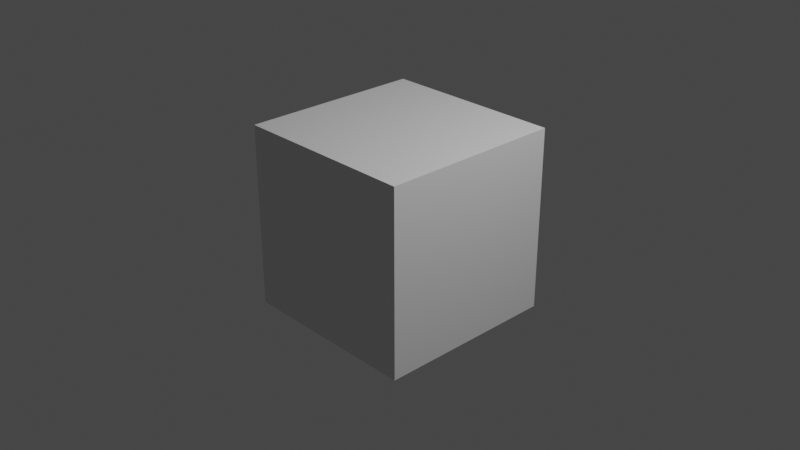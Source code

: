 # Source: edgesplit.blend  (saved by Blender 3.6.11; exported with 4.5.12 LTS)
import bpy
from mathutils import Matrix  # noqa: F401  (used for matrix-valued properties, if any)

bpy.ops.wm.read_factory_settings(use_empty=True)
scene = bpy.context.scene
scene.name = 'Scene'

# ---- collections
col_collection = bpy.data.collections.new('Collection'); scene.collection.children.link(col_collection)

# ---- materials (node trees are filled in below, after node groups)
mat_material = bpy.data.materials.new('Material')
mat_material.alpha_threshold = 0.0
mat_material.use_transparent_shadow = False
mat_material.roughness = 0.5
mat_material.line_color = (0.0, 0.0, 0.0, 1.0)

# ---- material node trees
mat_material.use_nodes = True; mat_material.node_tree.nodes.clear()
_N = mat_material.node_tree.nodes; _L = mat_material.node_tree.links
n0 = _N.new('ShaderNodeOutputMaterial'); n0.name = 'Material Output'; n0.location = (300, 300)
n1 = _N.new('ShaderNodeBsdfPrincipled'); n1.name = 'Principled BSDF'; n1.location = (10, 300)
n1.distribution = 'GGX'
n1.subsurface_method = 'RANDOM_WALK_SKIN'
n1.inputs[3].default_value = 1.45
n1.inputs[27].default_value = (0.0, 0.0, 0.0, 1.0)
n1.inputs[28].default_value = 1.0
_L.new(n1.outputs[0], n0.inputs[0])
n0.is_active_output = True

# ---- world
world_world = bpy.data.worlds.new('World'); scene.world = world_world
world_world.use_nodes = True; world_world.node_tree.nodes.clear()
_N = world_world.node_tree.nodes; _L = world_world.node_tree.links
n0 = _N.new('ShaderNodeOutputWorld'); n0.name = 'World Output'; n0.location = (300, 300)
n1 = _N.new('ShaderNodeBackground'); n1.name = 'Background'; n1.location = (10, 300)
n1.inputs[0].default_value = (0.05088, 0.05088, 0.05088, 1.0)
_L.new(n1.outputs[0], n0.inputs[0])
n0.is_active_output = True
world_world.color = (0.05088, 0.05088, 0.05088)
world_world.use_sun_shadow = False
world_world.sun_shadow_jitter_overblur = 0.0

# ---- cameras
cam_camera = bpy.data.cameras.new('Camera')
cam_camera.clip_end = 100.0
cam_camera.ortho_scale = 7.314

# ---- lights
light_light = bpy.data.lights.new('Light', 'POINT')
light_light.transmission_factor = 0.0
light_light.energy = 1000.0
light_light.shadow_soft_size = 0.1
light_light.shadow_maximum_resolution = 0.006
light_light.use_absolute_resolution = True

# ---- meshes
me_cube = bpy.data.meshes.new('Cube')
me_cube.from_pydata([(1.0, 1.0, 1.0), (1.0, 1.0, -1.0), (1.0, -1.0, 1.0), (1.0, -1.0, -1.0), (-1.0, 1.0, 1.0), (-1.0, 1.0, -1.0), (-1.0, -1.0, 1.0), (-1.0, -1.0, -1.0)], [], [(0, 4, 6, 2), (3, 2, 6, 7), (7, 6, 4, 5), (5, 1, 3, 7), (1, 0, 2, 3), (5, 4, 0, 1)])
_uv = me_cube.uv_layers.new(name='UVMap')
_uv.uv.foreach_set('vector', [0.625, 0.5, 0.875, 0.5, 0.875, 0.75, 0.625, 0.75, 0.375, 0.75, 0.625, 0.75, 0.625, 1.0, 0.375, 1.0, 0.375, 0.0, 0.625, 0.0, 0.625, 0.25, 0.375, 0.25, 0.125, 0.5, 0.375, 0.5, 0.375, 0.75, 0.125, 0.75, 0.375, 0.5, 0.625, 0.5, 0.625, 0.75, 0.375, 0.75, 0.375, 0.25, 0.625, 0.25, 0.625, 0.5, 0.375, 0.5])
me_cube.materials.append(mat_material)
me_cube.use_mirror_vertex_groups = False
me_cube.update()

# ---- curves / text
txt_text = bpy.data.curves.new('Text', 'FONT')
txt_text.dimensions = '2D'
txt_text.body = 'registering EdgeFaceSplitOperator at 2023-09-17 19:40:31.763159\nregistered EdgeFaceSplitOperator at 2023-09-17 19:40:31.768672\nregistering EdgeFaceSplitOperator at 2023-09-17 19:53:31.066990\nregistered EdgeFaceSplitOperator at 2023-09-17 19:53:31.068183\nregistering EdgeFaceSplitOperator at 2023-09-17 19:53:56.739978\nregistered EdgeFaceSplitOperator at 2023-09-17 19:53:56.744904\nregistering EdgeFaceSplitOperator at 2023-09-17 19:55:27.103357\nregistered EdgeFaceSplitOperator at 2023-09-17 19:55:27.103357'

# ---- objects
ob_cube = bpy.data.objects.new('Cube', me_cube)
ob_light = bpy.data.objects.new('Light', light_light)
ob_camera = bpy.data.objects.new('Camera', cam_camera)
ob_debugtext = bpy.data.objects.new('DebugText', txt_text)

# ---- transforms, parenting, visibility, modifiers, constraints
ob_cube.location = (0.0, 0.0, 0.0)
ob_cube.lock_rotations_4d = False
ob_cube.empty_display_type = 'ARROWS'
ob_cube.lineart.crease_threshold = 0.0
ob_light.location = (4.076, 1.005, 5.904)
ob_light.rotation_euler = (0.6503, 0.05522, 1.866)
ob_light.lock_rotations_4d = False
ob_light.empty_display_type = 'ARROWS'
ob_light.color = (0.0, 0.0, 0.0, 0.0)
ob_light.lineart.crease_threshold = 0.0
ob_camera.location = (7.359, -6.926, 4.958)
ob_camera.rotation_euler = (1.109, 0.0, 0.8149)
ob_camera.lock_rotations_4d = False
ob_camera.empty_display_type = 'ARROWS'
ob_camera.color = (0.0, 0.0, 0.0, 0.0)
ob_camera.display_type = 'WIRE'
ob_camera.lineart.crease_threshold = 0.0
ob_debugtext.location = (5.404, -5.083, 3.622)
ob_debugtext.rotation_euler = (1.109, 0.0, 0.8149)
ob_debugtext.scale = (0.05, 0.05, 0.05)
_c = ob_debugtext.constraints.new('COPY_LOCATION'); _c.name = 'FollowCameraLoc'
_c.active = False
_c.target = ob_camera
_c = ob_debugtext.constraints.new('COPY_ROTATION'); _c.name = 'FollowCameraRot'
_c.target = ob_camera

# ---- collection membership
col_collection.objects.link(ob_cube)
col_collection.objects.link(ob_light)
col_collection.objects.link(ob_camera)
col_collection.objects.link(ob_debugtext)

# ---- scene / render settings (as saved in the file)
scene.camera = ob_camera
scene.frame_start = 1; scene.frame_end = 250; scene.frame_set(0)
scene.render.engine = 'BLENDER_EEVEE_NEXT'
scene.cycles.sampling_pattern = 'TABULATED_SOBOL'
scene.view_settings.view_transform = 'Filmic'
bpy.context.view_layer.update()
